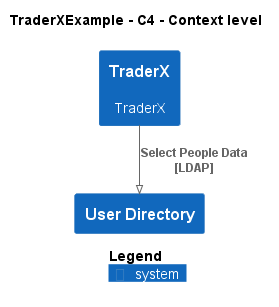

The diagram above was rendered by PlantUML. Its source (embedded in the PNG):
@startuml
!pragma layout smetana
!include ..\.c4s\C4_Context.puml

AddElementTag("c4interflow:lifecycle:new", $bgColor=green, $fontColor=#ffffff, $borderColor=green, $shadowing="False")
AddElementTag("c4interflow:lifecycle:changed", $bgColor=orange, $fontColor=#ffffff, $borderColor=orange, $shadowing="False")
AddElementTag("c4interflow:lifecycle:removed", $bgColor=red, $fontColor=#ffffff, $borderColor=red, $shadowing="False")

AddRelTag("c4interflow:lifecycle:new", $textColor=green, $lineColor=green)
AddRelTag("c4interflow:lifecycle:changed", $textColor=orange, $lineColor=orange)
AddRelTag("c4interflow:lifecycle:removed", $textColor=red, $lineColor=red)

SHOW_PERSON_PORTRAIT()
LAYOUT_TOP_DOWN()

skinparam linetype polyline

title TraderXExample - C4 - Context level

System(TraderXExample.SoftwareSystems.TraderX, "TraderX", "TraderX")
System(TraderXExample.SoftwareSystems.UserDirectory, "User Directory", "")

Rel(TraderXExample.SoftwareSystems.TraderX, TraderXExample.SoftwareSystems.UserDirectory, "Select People Data\n[LDAP]", $tags='protocol:ldap')


SHOW_LEGEND()
@enduml